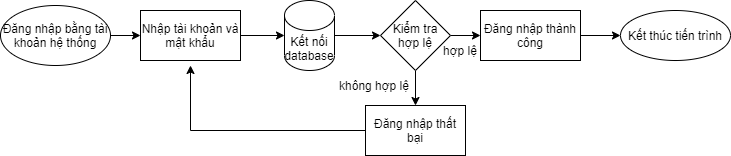

The diagram above was exported from draw.io. Its source (the exported page's mxGraphModel, read from the mxfile embedded in the PNG):
<mxGraphModel dx="868" dy="476" grid="1" gridSize="10" guides="1" tooltips="1" connect="1" arrows="1" fold="1" page="1" pageScale="1" pageWidth="827" pageHeight="1169" math="0" shadow="0">
  <root>
    <mxCell id="WIyWlLk6GJQsqaUBKTNV-0" />
    <mxCell id="WIyWlLk6GJQsqaUBKTNV-1" parent="WIyWlLk6GJQsqaUBKTNV-0" />
    <mxCell id="8wMytVm9xb3pEbz_eVIO-2" style="edgeStyle=orthogonalEdgeStyle;rounded=0;orthogonalLoop=1;jettySize=auto;html=1;entryX=0;entryY=0.5;entryDx=0;entryDy=0;" edge="1" parent="WIyWlLk6GJQsqaUBKTNV-1" source="8wMytVm9xb3pEbz_eVIO-0" target="8wMytVm9xb3pEbz_eVIO-1">
      <mxGeometry relative="1" as="geometry" />
    </mxCell>
    <mxCell id="8wMytVm9xb3pEbz_eVIO-0" value="Đăng nhập bằng tài khoản hệ thống" style="ellipse;whiteSpace=wrap;html=1;" vertex="1" parent="WIyWlLk6GJQsqaUBKTNV-1">
      <mxGeometry x="80" y="200" width="110" height="60" as="geometry" />
    </mxCell>
    <mxCell id="8wMytVm9xb3pEbz_eVIO-7" style="edgeStyle=orthogonalEdgeStyle;rounded=0;orthogonalLoop=1;jettySize=auto;html=1;" edge="1" parent="WIyWlLk6GJQsqaUBKTNV-1" source="8wMytVm9xb3pEbz_eVIO-1" target="8wMytVm9xb3pEbz_eVIO-6">
      <mxGeometry relative="1" as="geometry" />
    </mxCell>
    <mxCell id="8wMytVm9xb3pEbz_eVIO-1" value="Nhập tài khoản và mật khẩu" style="rounded=0;whiteSpace=wrap;html=1;" vertex="1" parent="WIyWlLk6GJQsqaUBKTNV-1">
      <mxGeometry x="220" y="205" width="100" height="50" as="geometry" />
    </mxCell>
    <mxCell id="8wMytVm9xb3pEbz_eVIO-12" style="edgeStyle=orthogonalEdgeStyle;rounded=0;orthogonalLoop=1;jettySize=auto;html=1;entryX=0;entryY=0.5;entryDx=0;entryDy=0;" edge="1" parent="WIyWlLk6GJQsqaUBKTNV-1" source="8wMytVm9xb3pEbz_eVIO-3" target="8wMytVm9xb3pEbz_eVIO-9">
      <mxGeometry relative="1" as="geometry" />
    </mxCell>
    <mxCell id="8wMytVm9xb3pEbz_eVIO-14" style="edgeStyle=orthogonalEdgeStyle;rounded=0;orthogonalLoop=1;jettySize=auto;html=1;" edge="1" parent="WIyWlLk6GJQsqaUBKTNV-1" source="8wMytVm9xb3pEbz_eVIO-3">
      <mxGeometry relative="1" as="geometry">
        <mxPoint x="495" y="300" as="targetPoint" />
      </mxGeometry>
    </mxCell>
    <mxCell id="8wMytVm9xb3pEbz_eVIO-3" value="Kiểm tra&lt;br&gt;hợp lệ" style="rhombus;whiteSpace=wrap;html=1;" vertex="1" parent="WIyWlLk6GJQsqaUBKTNV-1">
      <mxGeometry x="460" y="195" width="70" height="70" as="geometry" />
    </mxCell>
    <mxCell id="8wMytVm9xb3pEbz_eVIO-8" style="edgeStyle=orthogonalEdgeStyle;rounded=0;orthogonalLoop=1;jettySize=auto;html=1;entryX=0;entryY=0.5;entryDx=0;entryDy=0;" edge="1" parent="WIyWlLk6GJQsqaUBKTNV-1" source="8wMytVm9xb3pEbz_eVIO-6" target="8wMytVm9xb3pEbz_eVIO-3">
      <mxGeometry relative="1" as="geometry" />
    </mxCell>
    <mxCell id="8wMytVm9xb3pEbz_eVIO-6" value="Kết nối database" style="shape=cylinder3;whiteSpace=wrap;html=1;boundedLbl=1;backgroundOutline=1;size=15;" vertex="1" parent="WIyWlLk6GJQsqaUBKTNV-1">
      <mxGeometry x="364" y="195" width="50" height="70" as="geometry" />
    </mxCell>
    <mxCell id="8wMytVm9xb3pEbz_eVIO-13" style="edgeStyle=orthogonalEdgeStyle;rounded=0;orthogonalLoop=1;jettySize=auto;html=1;entryX=0;entryY=0.5;entryDx=0;entryDy=0;" edge="1" parent="WIyWlLk6GJQsqaUBKTNV-1" source="8wMytVm9xb3pEbz_eVIO-9" target="8wMytVm9xb3pEbz_eVIO-11">
      <mxGeometry relative="1" as="geometry" />
    </mxCell>
    <mxCell id="8wMytVm9xb3pEbz_eVIO-9" value="Đăng nhập thành công" style="rounded=0;whiteSpace=wrap;html=1;" vertex="1" parent="WIyWlLk6GJQsqaUBKTNV-1">
      <mxGeometry x="560" y="205" width="100" height="50" as="geometry" />
    </mxCell>
    <mxCell id="8wMytVm9xb3pEbz_eVIO-15" style="edgeStyle=orthogonalEdgeStyle;rounded=0;orthogonalLoop=1;jettySize=auto;html=1;" edge="1" parent="WIyWlLk6GJQsqaUBKTNV-1" source="8wMytVm9xb3pEbz_eVIO-10">
      <mxGeometry relative="1" as="geometry">
        <mxPoint x="270" y="260" as="targetPoint" />
      </mxGeometry>
    </mxCell>
    <mxCell id="8wMytVm9xb3pEbz_eVIO-10" value="Đăng nhập thất bại" style="rounded=0;whiteSpace=wrap;html=1;" vertex="1" parent="WIyWlLk6GJQsqaUBKTNV-1">
      <mxGeometry x="445" y="300" width="100" height="50" as="geometry" />
    </mxCell>
    <mxCell id="8wMytVm9xb3pEbz_eVIO-11" value="Kết thúc tiến trình" style="ellipse;whiteSpace=wrap;html=1;" vertex="1" parent="WIyWlLk6GJQsqaUBKTNV-1">
      <mxGeometry x="700" y="205" width="110" height="50" as="geometry" />
    </mxCell>
    <mxCell id="8wMytVm9xb3pEbz_eVIO-16" value="hợp lệ" style="text;html=1;strokeColor=none;fillColor=none;align=center;verticalAlign=middle;whiteSpace=wrap;rounded=0;" vertex="1" parent="WIyWlLk6GJQsqaUBKTNV-1">
      <mxGeometry x="520" y="235" width="40" height="20" as="geometry" />
    </mxCell>
    <mxCell id="8wMytVm9xb3pEbz_eVIO-17" value="không hợp lệ" style="text;html=1;strokeColor=none;fillColor=none;align=center;verticalAlign=middle;whiteSpace=wrap;rounded=0;" vertex="1" parent="WIyWlLk6GJQsqaUBKTNV-1">
      <mxGeometry x="414" y="270" width="80" height="20" as="geometry" />
    </mxCell>
  </root>
</mxGraphModel>